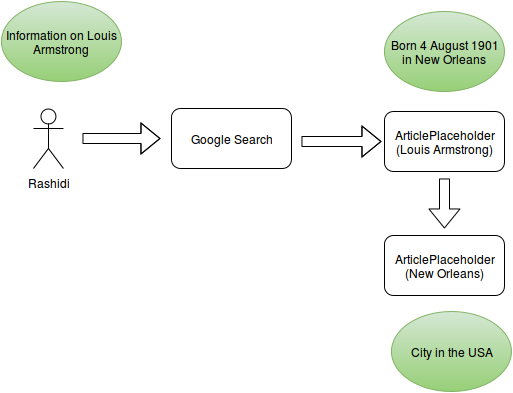

The diagram above was exported from draw.io. Its source (the exported page's mxGraphModel, read from the mxfile embedded in the PNG):
<mxGraphModel dx="1434" dy="688" grid="1" gridSize="10" guides="1" tooltips="1" connect="1" arrows="1" fold="1" page="1" pageScale="1" pageWidth="826" pageHeight="1169" background="#ffffff" math="0">
  <root>
    <mxCell id="0" />
    <mxCell id="1" parent="0" />
    <mxCell id="2" value="Rashidi" style="shape=umlActor;verticalLabelPosition=bottom;labelBackgroundColor=#ffffff;verticalAlign=top;html=1;" parent="1" vertex="1">
      <mxGeometry x="62" y="187" width="30" height="60" as="geometry" />
    </mxCell>
    <mxCell id="6" value="" style="endArrow=classic;html=1;strokeWidth=1;shape=flexArrow;" parent="1" edge="1">
      <mxGeometry x="91" y="307" width="50" height="50" as="geometry">
        <mxPoint x="111" y="217" as="sourcePoint" />
        <mxPoint x="189" y="217" as="targetPoint" />
        <Array as="points">
          <mxPoint x="151" y="217" />
        </Array>
      </mxGeometry>
    </mxCell>
    <mxCell id="7" style="edgeStyle=orthogonalEdgeStyle;shape=flexArrow;rounded=0;html=1;exitX=0.5;exitY=0.5;exitPerimeter=0;entryX=0.5;entryY=0.5;entryPerimeter=0;jettySize=auto;orthogonalLoop=1;strokeWidth=1;" parent="1" edge="1">
      <mxGeometry relative="1" as="geometry">
        <mxPoint x="77" y="219" as="sourcePoint" />
        <mxPoint x="77" y="219" as="targetPoint" />
      </mxGeometry>
    </mxCell>
    <mxCell id="8" value="Information on Louis Armstrong&lt;br&gt;" style="ellipse;whiteSpace=wrap;html=1;plain-green" parent="1" vertex="1">
      <mxGeometry x="30" y="80" width="120" height="80" as="geometry" />
    </mxCell>
    <mxCell id="9" value="Google Search&lt;br&gt;" style="rounded=1;whiteSpace=wrap;html=1;" parent="1" vertex="1">
      <mxGeometry x="200" y="187" width="120" height="60" as="geometry" />
    </mxCell>
    <mxCell id="11" value="ArticlePlaceholder&lt;br&gt;(Louis Armstrong)&lt;br&gt;" style="rounded=1;whiteSpace=wrap;html=1;" parent="1" vertex="1">
      <mxGeometry x="413" y="190" width="120" height="60" as="geometry" />
    </mxCell>
    <mxCell id="12" value="ArticlePlaceholder&lt;br&gt;(New Orleans)&lt;br&gt;" style="rounded=1;whiteSpace=wrap;html=1;" parent="1" vertex="1">
      <mxGeometry x="413" y="314" width="120" height="60" as="geometry" />
    </mxCell>
    <mxCell id="13" value="" style="endArrow=classic;html=1;strokeWidth=1;shape=flexArrow;" parent="1" edge="1">
      <mxGeometry x="320" y="313" width="50" height="50" as="geometry">
        <mxPoint x="473" y="257" as="sourcePoint" />
        <mxPoint x="473" y="307" as="targetPoint" />
        <Array as="points" />
      </mxGeometry>
    </mxCell>
    <mxCell id="14" value="City in the USA&lt;br&gt;" style="ellipse;whiteSpace=wrap;html=1;plain-green" parent="1" vertex="1">
      <mxGeometry x="420" y="390" width="120" height="80" as="geometry" />
    </mxCell>
    <mxCell id="15" value="Born 4 August 1901 in New Orleans&lt;br&gt;" style="ellipse;whiteSpace=wrap;html=1;plain-green" parent="1" vertex="1">
      <mxGeometry x="413" y="90" width="120" height="80" as="geometry" />
    </mxCell>
    <mxCell id="17" value="" style="endArrow=classic;html=1;strokeWidth=1;shape=flexArrow;" parent="1" edge="1">
      <mxGeometry width="50" height="50" relative="1" as="geometry">
        <mxPoint x="330" y="220" as="sourcePoint" />
        <mxPoint x="410" y="220" as="targetPoint" />
        <Array as="points">
          <mxPoint x="370" y="220" />
        </Array>
      </mxGeometry>
    </mxCell>
  </root>
</mxGraphModel>